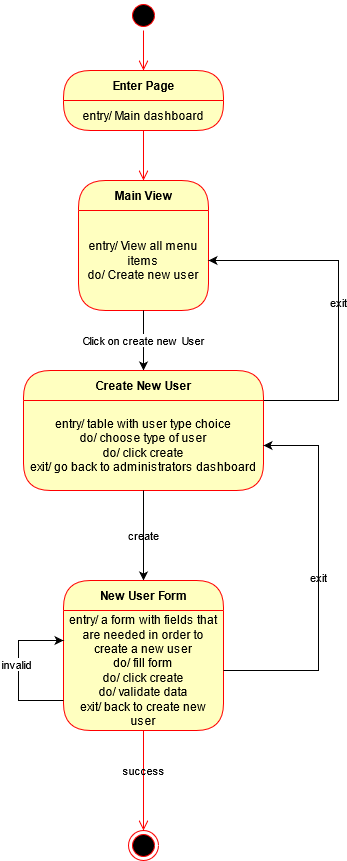

The diagram above was exported from draw.io. Its source (the exported page's mxGraphModel, read from the mxfile embedded in the PNG):
<mxGraphModel dx="974" dy="544" grid="1" gridSize="10" guides="1" tooltips="1" connect="1" arrows="1" fold="1" page="1" pageScale="1" pageWidth="827" pageHeight="1169" math="0" shadow="0">
  <root>
    <mxCell id="WIyWlLk6GJQsqaUBKTNV-0" />
    <mxCell id="WIyWlLk6GJQsqaUBKTNV-1" parent="WIyWlLk6GJQsqaUBKTNV-0" />
    <mxCell id="XsuB1lRDsMHsnltvUfSU-3" value="" style="ellipse;html=1;shape=startState;fillColor=#000000;strokeColor=#ff0000;labelBorderColor=none;" parent="WIyWlLk6GJQsqaUBKTNV-1" vertex="1">
      <mxGeometry x="330" y="100" width="30" height="30" as="geometry" />
    </mxCell>
    <mxCell id="XsuB1lRDsMHsnltvUfSU-4" value="" style="edgeStyle=orthogonalEdgeStyle;html=1;verticalAlign=bottom;endArrow=open;endSize=8;strokeColor=#ff0000;entryX=0.5;entryY=0;entryDx=0;entryDy=0;labelBorderColor=none;" parent="WIyWlLk6GJQsqaUBKTNV-1" target="XsuB1lRDsMHsnltvUfSU-5" edge="1">
      <mxGeometry relative="1" as="geometry">
        <mxPoint x="345" y="190" as="targetPoint" />
        <mxPoint x="345" y="130" as="sourcePoint" />
      </mxGeometry>
    </mxCell>
    <mxCell id="XsuB1lRDsMHsnltvUfSU-5" value="Enter Page" style="swimlane;html=1;fontStyle=1;align=center;verticalAlign=middle;childLayout=stackLayout;horizontal=1;startSize=30;horizontalStack=0;resizeParent=0;resizeLast=1;container=0;collapsible=0;rounded=1;arcSize=30;strokeColor=#ff0000;fillColor=#ffffc0;swimlaneFillColor=#ffffc0;dropTarget=0;labelBorderColor=none;" parent="WIyWlLk6GJQsqaUBKTNV-1" vertex="1">
      <mxGeometry x="265" y="170" width="160" height="60" as="geometry" />
    </mxCell>
    <mxCell id="XsuB1lRDsMHsnltvUfSU-6" value="entry/ Main dashboard" style="text;html=1;strokeColor=none;fillColor=none;align=center;verticalAlign=middle;spacingLeft=4;spacingRight=4;whiteSpace=wrap;overflow=hidden;rotatable=0;labelBorderColor=none;" parent="XsuB1lRDsMHsnltvUfSU-5" vertex="1">
      <mxGeometry y="30" width="160" height="30" as="geometry" />
    </mxCell>
    <mxCell id="XsuB1lRDsMHsnltvUfSU-7" value="" style="edgeStyle=orthogonalEdgeStyle;html=1;verticalAlign=bottom;endArrow=open;endSize=8;strokeColor=#ff0000;entryX=0.5;entryY=0;entryDx=0;entryDy=0;labelBorderColor=none;" parent="WIyWlLk6GJQsqaUBKTNV-1" source="XsuB1lRDsMHsnltvUfSU-5" target="XsuB1lRDsMHsnltvUfSU-10" edge="1">
      <mxGeometry relative="1" as="geometry">
        <mxPoint x="345" y="270" as="targetPoint" />
      </mxGeometry>
    </mxCell>
    <mxCell id="XsuB1lRDsMHsnltvUfSU-10" value="Main View" style="swimlane;html=1;fontStyle=1;align=center;verticalAlign=middle;childLayout=stackLayout;horizontal=1;startSize=30;horizontalStack=0;resizeParent=0;resizeLast=1;container=0;collapsible=0;rounded=1;arcSize=30;strokeColor=#ff0000;fillColor=#ffffc0;swimlaneFillColor=#ffffc0;dropTarget=0;labelBorderColor=none;" parent="WIyWlLk6GJQsqaUBKTNV-1" vertex="1">
      <mxGeometry x="280" y="280" width="130" height="130" as="geometry" />
    </mxCell>
    <mxCell id="XsuB1lRDsMHsnltvUfSU-11" value="&lt;div&gt;entry/ View all menu items&lt;/div&gt;&lt;div&gt;do/ Create new user&lt;br&gt;&lt;/div&gt;" style="text;html=1;strokeColor=none;fillColor=none;align=center;verticalAlign=middle;spacingLeft=4;spacingRight=4;whiteSpace=wrap;overflow=hidden;rotatable=0;labelBorderColor=none;" parent="XsuB1lRDsMHsnltvUfSU-10" vertex="1">
      <mxGeometry y="30" width="130" height="100" as="geometry" />
    </mxCell>
    <mxCell id="XsuB1lRDsMHsnltvUfSU-13" value="Click on create new User" style="edgeStyle=orthogonalEdgeStyle;rounded=0;orthogonalLoop=1;jettySize=auto;html=1;exitX=0.5;exitY=1;exitDx=0;exitDy=0;entryX=0.5;entryY=0;entryDx=0;entryDy=0;labelBorderColor=none;" parent="WIyWlLk6GJQsqaUBKTNV-1" source="XsuB1lRDsMHsnltvUfSU-11" target="XsuB1lRDsMHsnltvUfSU-17" edge="1">
      <mxGeometry relative="1" as="geometry">
        <mxPoint x="345" y="461" as="targetPoint" />
      </mxGeometry>
    </mxCell>
    <mxCell id="XsuB1lRDsMHsnltvUfSU-17" value="Create New User" style="swimlane;html=1;fontStyle=1;align=center;verticalAlign=middle;childLayout=stackLayout;horizontal=1;startSize=30;horizontalStack=0;resizeParent=0;resizeLast=1;container=0;collapsible=0;rounded=1;arcSize=30;strokeColor=#ff0000;fillColor=#ffffc0;swimlaneFillColor=#ffffc0;dropTarget=0;labelBorderColor=none;" parent="WIyWlLk6GJQsqaUBKTNV-1" vertex="1">
      <mxGeometry x="225" y="470" width="240" height="120" as="geometry" />
    </mxCell>
    <mxCell id="XsuB1lRDsMHsnltvUfSU-18" value="&lt;div&gt;entry/ table with user type choice&lt;/div&gt;&lt;div&gt;do/ choose type of user&lt;br&gt;&lt;/div&gt;&lt;div&gt;do/ click create&lt;/div&gt;&lt;div&gt;exit/ go back to administrators dashboard&lt;br&gt;&lt;/div&gt;" style="text;html=1;strokeColor=none;fillColor=none;align=center;verticalAlign=middle;spacingLeft=4;spacingRight=4;whiteSpace=wrap;overflow=hidden;rotatable=0;labelBorderColor=none;" parent="XsuB1lRDsMHsnltvUfSU-17" vertex="1">
      <mxGeometry y="30" width="240" height="90" as="geometry" />
    </mxCell>
    <mxCell id="OKJ6ovSON09mxDW4L3En-25" value="&lt;div&gt;entry/ table with user type choice&lt;/div&gt;&lt;div&gt;do/ choose type of user&lt;br&gt;&lt;/div&gt;&lt;div&gt;do/ click create&lt;/div&gt;&lt;div&gt;exit/ go back to administrators dashboard&lt;br&gt;&lt;/div&gt;" style="text;html=1;strokeColor=none;fillColor=none;align=center;verticalAlign=middle;spacingLeft=4;spacingRight=4;whiteSpace=wrap;overflow=hidden;rotatable=0;labelBorderColor=none;" parent="XsuB1lRDsMHsnltvUfSU-17" vertex="1">
      <mxGeometry y="120" width="240" as="geometry" />
    </mxCell>
    <mxCell id="OKJ6ovSON09mxDW4L3En-26" value="create" style="edgeStyle=orthogonalEdgeStyle;rounded=0;orthogonalLoop=1;jettySize=auto;html=1;exitX=0.5;exitY=1;exitDx=0;exitDy=0;labelBackgroundColor=none;fontColor=#000000;entryX=0.5;entryY=0;entryDx=0;entryDy=0;" parent="WIyWlLk6GJQsqaUBKTNV-1" source="XsuB1lRDsMHsnltvUfSU-18" target="OKJ6ovSON09mxDW4L3En-27" edge="1">
      <mxGeometry relative="1" as="geometry">
        <mxPoint x="345" y="680" as="targetPoint" />
      </mxGeometry>
    </mxCell>
    <mxCell id="OKJ6ovSON09mxDW4L3En-27" value="New User Form" style="swimlane;html=1;fontStyle=1;align=center;verticalAlign=middle;childLayout=stackLayout;horizontal=1;startSize=30;horizontalStack=0;resizeParent=0;resizeLast=1;container=0;fontColor=#000000;collapsible=0;rounded=1;arcSize=30;strokeColor=#ff0000;fillColor=#ffffc0;swimlaneFillColor=#ffffc0;dropTarget=0;labelBackgroundColor=none;" parent="WIyWlLk6GJQsqaUBKTNV-1" vertex="1">
      <mxGeometry x="265" y="680" width="160" height="150" as="geometry" />
    </mxCell>
    <mxCell id="OKJ6ovSON09mxDW4L3En-28" value="&lt;div&gt;entry/ a form with fields that are needed in order to create a new user&lt;/div&gt;&lt;div&gt;do/ fill form&lt;/div&gt;&lt;div&gt;do/ click create&lt;/div&gt;&lt;div&gt;do/ validate data&lt;/div&gt;&lt;div&gt;exit/ back to create new user&lt;br&gt;&lt;/div&gt;" style="text;html=1;strokeColor=none;fillColor=none;align=center;verticalAlign=middle;spacingLeft=4;spacingRight=4;whiteSpace=wrap;overflow=hidden;rotatable=0;fontColor=#000000;" parent="OKJ6ovSON09mxDW4L3En-27" vertex="1">
      <mxGeometry y="30" width="160" height="120" as="geometry" />
    </mxCell>
    <mxCell id="OKJ6ovSON09mxDW4L3En-32" style="edgeStyle=orthogonalEdgeStyle;rounded=0;orthogonalLoop=1;jettySize=auto;html=1;exitX=0;exitY=0.75;exitDx=0;exitDy=0;labelBackgroundColor=none;fontColor=#000000;entryX=0;entryY=0.25;entryDx=0;entryDy=0;" parent="OKJ6ovSON09mxDW4L3En-27" source="OKJ6ovSON09mxDW4L3En-28" target="OKJ6ovSON09mxDW4L3En-28" edge="1">
      <mxGeometry relative="1" as="geometry">
        <mxPoint x="-135" y="120" as="targetPoint" />
        <Array as="points">
          <mxPoint x="-45" y="120" />
          <mxPoint x="-45" y="60" />
        </Array>
      </mxGeometry>
    </mxCell>
    <mxCell id="OKJ6ovSON09mxDW4L3En-33" value="invalid" style="edgeLabel;html=1;align=center;verticalAlign=middle;resizable=0;points=[];fontColor=#000000;" parent="OKJ6ovSON09mxDW4L3En-32" vertex="1" connectable="0">
      <mxGeometry x="0.0933" y="3" relative="1" as="geometry">
        <mxPoint as="offset" />
      </mxGeometry>
    </mxCell>
    <mxCell id="OKJ6ovSON09mxDW4L3En-29" value="success" style="edgeStyle=orthogonalEdgeStyle;html=1;verticalAlign=bottom;endArrow=open;endSize=8;strokeColor=#ff0000;labelBackgroundColor=none;fontColor=#000000;entryX=0.5;entryY=0;entryDx=0;entryDy=0;" parent="WIyWlLk6GJQsqaUBKTNV-1" source="OKJ6ovSON09mxDW4L3En-27" target="OKJ6ovSON09mxDW4L3En-37" edge="1">
      <mxGeometry relative="1" as="geometry">
        <mxPoint x="345" y="920" as="targetPoint" />
      </mxGeometry>
    </mxCell>
    <mxCell id="OKJ6ovSON09mxDW4L3En-30" value="exit" style="edgeStyle=orthogonalEdgeStyle;rounded=0;orthogonalLoop=1;jettySize=auto;html=1;exitX=1;exitY=0.5;exitDx=0;exitDy=0;labelBackgroundColor=none;fontColor=#000000;entryX=1;entryY=0.5;entryDx=0;entryDy=0;" parent="WIyWlLk6GJQsqaUBKTNV-1" source="OKJ6ovSON09mxDW4L3En-28" target="XsuB1lRDsMHsnltvUfSU-18" edge="1">
      <mxGeometry relative="1" as="geometry">
        <mxPoint x="580" y="530" as="targetPoint" />
        <Array as="points">
          <mxPoint x="520" y="770" />
          <mxPoint x="520" y="545" />
        </Array>
      </mxGeometry>
    </mxCell>
    <mxCell id="OKJ6ovSON09mxDW4L3En-31" value="exit" style="edgeStyle=orthogonalEdgeStyle;rounded=0;orthogonalLoop=1;jettySize=auto;html=1;exitX=1;exitY=0;exitDx=0;exitDy=0;entryX=1;entryY=0.5;entryDx=0;entryDy=0;labelBackgroundColor=none;fontColor=#000000;" parent="WIyWlLk6GJQsqaUBKTNV-1" source="XsuB1lRDsMHsnltvUfSU-18" target="XsuB1lRDsMHsnltvUfSU-11" edge="1">
      <mxGeometry relative="1" as="geometry">
        <Array as="points">
          <mxPoint x="540" y="500" />
          <mxPoint x="540" y="360" />
        </Array>
      </mxGeometry>
    </mxCell>
    <mxCell id="OKJ6ovSON09mxDW4L3En-37" value="" style="ellipse;html=1;shape=endState;fillColor=#000000;strokeColor=#ff0000;labelBackgroundColor=none;fontColor=#000000;" parent="WIyWlLk6GJQsqaUBKTNV-1" vertex="1">
      <mxGeometry x="330" y="930" width="30" height="30" as="geometry" />
    </mxCell>
  </root>
</mxGraphModel>